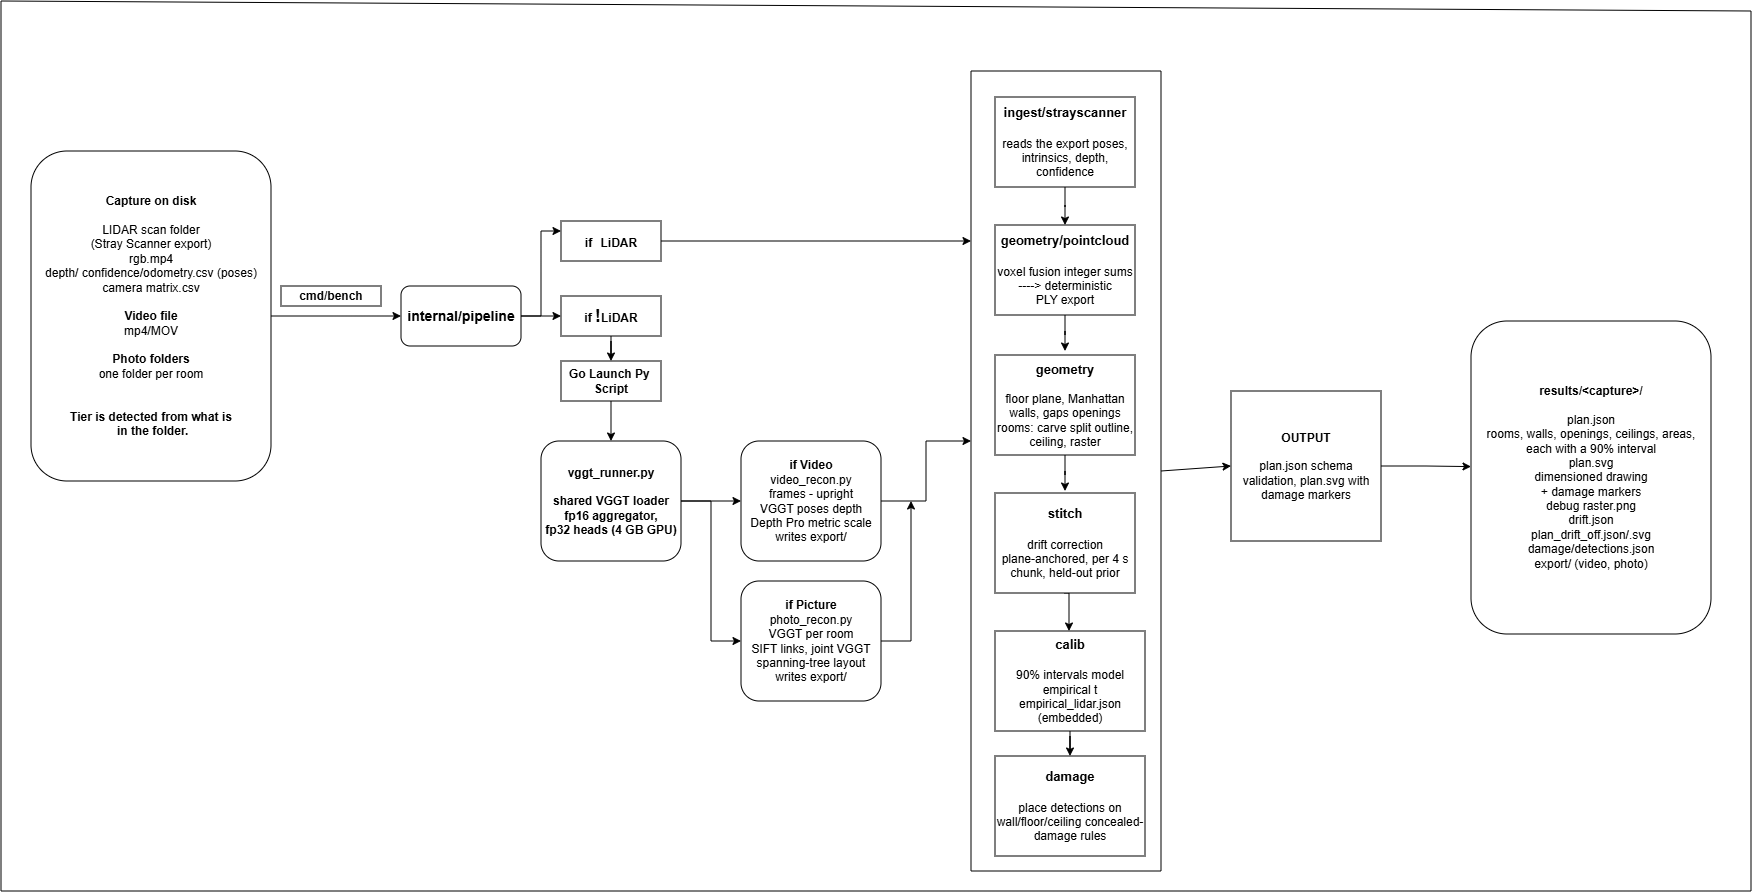

The diagram above was exported from draw.io. Its source (the exported page's mxGraphModel, read from the mxfile embedded in the PNG):
<mxGraphModel dx="2828" dy="1554" grid="1" gridSize="10" guides="1" tooltips="1" connect="1" arrows="1" fold="1" page="1" pageScale="1" pageWidth="850" pageHeight="1100" math="0" shadow="0">
  <root>
    <mxCell id="0" />
    <mxCell id="1" parent="0" />
    <mxCell id="2d97Sgnam8L8Zre80q6--2" parent="1" style="rounded=1;whiteSpace=wrap;html=1;roundedPerimeter=1;fontSize=12;" value="&lt;div&gt;&lt;b&gt;Capture on disk&lt;/b&gt;&lt;/div&gt;&lt;div&gt;&lt;b&gt;&lt;br&gt;&lt;/b&gt;&lt;/div&gt;&lt;div&gt;LIDAR scan folder&lt;/div&gt;&lt;div&gt;(Stray Scanner export)&lt;/div&gt;&lt;div&gt;rgb.mp4&lt;/div&gt;&lt;div&gt;depth/ confidence/odometry.csv (poses)&lt;/div&gt;&lt;div&gt;camera matrix.csv&lt;/div&gt;&lt;div&gt;&lt;br&gt;&lt;/div&gt;&lt;div&gt;&lt;b&gt;Video file&lt;/b&gt;&lt;/div&gt;&lt;div&gt;mp4/MOV&lt;/div&gt;&lt;div&gt;&lt;br&gt;&lt;/div&gt;&lt;div&gt;&lt;b&gt;Photo folders&lt;/b&gt;&lt;/div&gt;&lt;div&gt;one folder per room&lt;/div&gt;&lt;div&gt;&lt;br&gt;&lt;/div&gt;&lt;div&gt;&lt;br&gt;&lt;/div&gt;&lt;div&gt;&lt;b&gt;Tier is detected from what is&lt;/b&gt;&lt;/div&gt;&lt;div&gt;&lt;b&gt;&amp;nbsp;in the folder.&lt;/b&gt;&lt;/div&gt;" vertex="1">
      <mxGeometry height="330" width="240" x="40" y="200" as="geometry" />
    </mxCell>
    <mxCell id="2d97Sgnam8L8Zre80q6--4" edge="1" parent="1" source="2d97Sgnam8L8Zre80q6--2" style="endArrow=classic;html=1;rounded=0;exitX=1;exitY=0.5;exitDx=0;exitDy=0;fontSize=12;" value="">
      <mxGeometry height="50" relative="1" width="50" as="geometry">
        <mxPoint x="400" y="380" as="sourcePoint" />
        <mxPoint x="410" y="365" as="targetPoint" />
      </mxGeometry>
    </mxCell>
    <mxCell id="2d97Sgnam8L8Zre80q6--12" edge="1" parent="1" source="2d97Sgnam8L8Zre80q6--8" style="edgeStyle=orthogonalEdgeStyle;rounded=0;orthogonalLoop=1;jettySize=auto;html=1;fontSize=12;" target="2d97Sgnam8L8Zre80q6--11">
      <mxGeometry relative="1" as="geometry" />
    </mxCell>
    <mxCell id="2d97Sgnam8L8Zre80q6--47" edge="1" parent="1" source="2d97Sgnam8L8Zre80q6--8" style="edgeStyle=orthogonalEdgeStyle;rounded=0;orthogonalLoop=1;jettySize=auto;html=1;entryX=0;entryY=0.25;entryDx=0;entryDy=0;" target="2d97Sgnam8L8Zre80q6--45">
      <mxGeometry relative="1" as="geometry" />
    </mxCell>
    <mxCell id="2d97Sgnam8L8Zre80q6--8" parent="1" style="rounded=1;whiteSpace=wrap;html=1;roundedPerimeter=1;fontSize=12;" value="&lt;b&gt;&lt;font style=&quot;font-size: 14px;&quot;&gt;internal/pipeline&lt;/font&gt;&lt;/b&gt;" vertex="1">
      <mxGeometry height="60" width="120" x="410" y="335" as="geometry" />
    </mxCell>
    <mxCell id="2d97Sgnam8L8Zre80q6--9" parent="1" style="rounded=0;whiteSpace=wrap;html=1;fontSize=12;" value="&lt;b&gt;cmd/bench&lt;/b&gt;" vertex="1">
      <mxGeometry height="20" width="100" x="290" y="335" as="geometry" />
    </mxCell>
    <mxCell id="2d97Sgnam8L8Zre80q6--14" edge="1" parent="1" source="2d97Sgnam8L8Zre80q6--11" style="edgeStyle=orthogonalEdgeStyle;rounded=0;orthogonalLoop=1;jettySize=auto;html=1;fontSize=12;" target="2d97Sgnam8L8Zre80q6--13" value="">
      <mxGeometry relative="1" as="geometry" />
    </mxCell>
    <mxCell id="2d97Sgnam8L8Zre80q6--11" parent="1" style="rounded=0;whiteSpace=wrap;html=1;fontSize=12;" value="&lt;b&gt;if &lt;font style=&quot;font-size: 18px;&quot;&gt;!&lt;/font&gt;LiDAR&lt;/b&gt;" vertex="1">
      <mxGeometry height="40" width="100" x="570" y="345" as="geometry" />
    </mxCell>
    <mxCell id="2d97Sgnam8L8Zre80q6--18" edge="1" parent="1" source="2d97Sgnam8L8Zre80q6--13" style="edgeStyle=orthogonalEdgeStyle;rounded=0;orthogonalLoop=1;jettySize=auto;html=1;entryX=0.5;entryY=0;entryDx=0;entryDy=0;fontSize=12;" target="2d97Sgnam8L8Zre80q6--17">
      <mxGeometry relative="1" as="geometry" />
    </mxCell>
    <mxCell id="2d97Sgnam8L8Zre80q6--13" parent="1" style="rounded=0;whiteSpace=wrap;html=1;fontSize=12;" value="&lt;b&gt;Go Launch Py&amp;nbsp;&lt;br&gt;Script&lt;/b&gt;" vertex="1">
      <mxGeometry height="40" width="100" x="570" y="410" as="geometry" />
    </mxCell>
    <mxCell id="2d97Sgnam8L8Zre80q6--39" edge="1" parent="1" source="2d97Sgnam8L8Zre80q6--15" style="edgeStyle=orthogonalEdgeStyle;rounded=0;orthogonalLoop=1;jettySize=auto;html=1;">
      <mxGeometry relative="1" as="geometry">
        <mxPoint x="980" y="489.9999999999998" as="targetPoint" />
      </mxGeometry>
    </mxCell>
    <mxCell id="2d97Sgnam8L8Zre80q6--15" parent="1" style="rounded=1;whiteSpace=wrap;html=1;roundedPerimeter=1;fontSize=12;" value="&lt;div&gt;&lt;b&gt;if Video&lt;/b&gt;&lt;/div&gt;&lt;div&gt;video_recon.py&lt;/div&gt;&lt;div&gt;frames - upright&lt;/div&gt;&lt;div&gt;VGGT poses depth&lt;/div&gt;&lt;div&gt;Depth Pro metric scale&lt;/div&gt;&lt;div&gt;writes export/&lt;/div&gt;" vertex="1">
      <mxGeometry height="120" width="140" x="750" y="490" as="geometry" />
    </mxCell>
    <mxCell id="2d97Sgnam8L8Zre80q6--41" edge="1" parent="1" source="2d97Sgnam8L8Zre80q6--16" style="edgeStyle=orthogonalEdgeStyle;rounded=0;orthogonalLoop=1;jettySize=auto;html=1;">
      <mxGeometry relative="1" as="geometry">
        <mxPoint x="920" y="549.9999999999998" as="targetPoint" />
      </mxGeometry>
    </mxCell>
    <mxCell id="2d97Sgnam8L8Zre80q6--16" parent="1" style="rounded=1;whiteSpace=wrap;html=1;roundedPerimeter=1;fontSize=12;" value="&lt;div&gt;&lt;b&gt;if Picture&lt;/b&gt;&lt;/div&gt;&lt;div&gt;&lt;div&gt;photo_recon.py&lt;/div&gt;&lt;div&gt;VGGT per room&lt;/div&gt;&lt;div&gt;SIFT links, joint VGGT&lt;/div&gt;&lt;div&gt;spanning-tree layout&lt;/div&gt;&lt;div&gt;writes export/&lt;/div&gt;&lt;/div&gt;" vertex="1">
      <mxGeometry height="120" width="140" x="750" y="630" as="geometry" />
    </mxCell>
    <mxCell id="2d97Sgnam8L8Zre80q6--19" edge="1" parent="1" source="2d97Sgnam8L8Zre80q6--17" style="edgeStyle=orthogonalEdgeStyle;rounded=0;orthogonalLoop=1;jettySize=auto;html=1;entryX=0;entryY=0.5;entryDx=0;entryDy=0;fontSize=12;" target="2d97Sgnam8L8Zre80q6--15">
      <mxGeometry relative="1" as="geometry" />
    </mxCell>
    <mxCell id="2d97Sgnam8L8Zre80q6--20" edge="1" parent="1" source="2d97Sgnam8L8Zre80q6--17" style="edgeStyle=orthogonalEdgeStyle;rounded=0;orthogonalLoop=1;jettySize=auto;html=1;entryX=0;entryY=0.5;entryDx=0;entryDy=0;fontSize=12;" target="2d97Sgnam8L8Zre80q6--16">
      <mxGeometry relative="1" as="geometry" />
    </mxCell>
    <mxCell id="2d97Sgnam8L8Zre80q6--17" parent="1" style="rounded=1;whiteSpace=wrap;html=1;roundedPerimeter=1;fontSize=12;" value="&lt;div&gt;&lt;b&gt;vggt_runner.py&lt;/b&gt;&lt;/div&gt;&lt;div&gt;&lt;b&gt;&lt;br&gt;&lt;/b&gt;&lt;/div&gt;&lt;div&gt;&lt;b&gt;shared VGGT loader&lt;/b&gt;&lt;/div&gt;&lt;div&gt;&lt;b&gt;fp16 aggregator,&lt;/b&gt;&lt;/div&gt;&lt;div&gt;&lt;b&gt;fp32 heads (4 GB GPU)&lt;/b&gt;&lt;/div&gt;" vertex="1">
      <mxGeometry height="120" width="140" x="550" y="490" as="geometry" />
    </mxCell>
    <mxCell id="2d97Sgnam8L8Zre80q6--28" edge="1" parent="1" source="2d97Sgnam8L8Zre80q6--21" style="edgeStyle=orthogonalEdgeStyle;rounded=0;orthogonalLoop=1;jettySize=auto;html=1;entryX=0.5;entryY=0;entryDx=0;entryDy=0;fontSize=12;" target="2d97Sgnam8L8Zre80q6--22">
      <mxGeometry relative="1" as="geometry" />
    </mxCell>
    <mxCell id="2d97Sgnam8L8Zre80q6--21" parent="1" style="rounded=0;whiteSpace=wrap;html=1;" value="&lt;div&gt;&lt;b&gt;&lt;font style=&quot;font-size: 13px;&quot;&gt;ingest/strayscanner&lt;br&gt;&lt;br&gt;&lt;/font&gt;&lt;/b&gt;&lt;/div&gt;&lt;div&gt;reads the export poses, intrinsics, depth, confidence&lt;/div&gt;" vertex="1">
      <mxGeometry height="90" width="140" x="1004" y="146" as="geometry" />
    </mxCell>
    <mxCell id="2d97Sgnam8L8Zre80q6--29" edge="1" parent="1" source="2d97Sgnam8L8Zre80q6--22" style="edgeStyle=orthogonalEdgeStyle;rounded=0;orthogonalLoop=1;jettySize=auto;html=1;fontSize=12;">
      <mxGeometry relative="1" as="geometry">
        <mxPoint x="1073.9999999999995" y="399.9999999999998" as="targetPoint" />
      </mxGeometry>
    </mxCell>
    <mxCell id="2d97Sgnam8L8Zre80q6--22" parent="1" style="rounded=0;whiteSpace=wrap;html=1;fontSize=12;" value="&lt;div&gt;&lt;span style=&quot;font-size: 13px;&quot;&gt;&lt;b&gt;geometry/pointcloud&lt;br&gt;&lt;br&gt;&lt;/b&gt;&lt;/span&gt;&lt;/div&gt;&lt;div&gt;&lt;font&gt;voxel fusion&amp;nbsp;&lt;/font&gt;&lt;span style=&quot;background-color: transparent; color: light-dark(rgb(0, 0, 0), rgb(255, 255, 255));&quot;&gt;integer sums ----&amp;gt;&amp;nbsp;&lt;/span&gt;&lt;span style=&quot;background-color: transparent; color: light-dark(rgb(0, 0, 0), rgb(255, 255, 255));&quot;&gt;deterministic&lt;/span&gt;&lt;/div&gt;&lt;div&gt;&lt;font&gt;PLY export&lt;/font&gt;&lt;/div&gt;" vertex="1">
      <mxGeometry height="90" width="140" x="1004" y="274" as="geometry" />
    </mxCell>
    <mxCell id="2d97Sgnam8L8Zre80q6--30" edge="1" parent="1" source="2d97Sgnam8L8Zre80q6--23" style="edgeStyle=orthogonalEdgeStyle;rounded=0;orthogonalLoop=1;jettySize=auto;html=1;fontSize=12;">
      <mxGeometry relative="1" as="geometry">
        <mxPoint x="1073.9999999999995" y="539.9999999999998" as="targetPoint" />
      </mxGeometry>
    </mxCell>
    <mxCell id="2d97Sgnam8L8Zre80q6--23" parent="1" style="rounded=0;whiteSpace=wrap;html=1;fontSize=12;" value="&lt;div&gt;&lt;font style=&quot;font-size: 13px;&quot;&gt;&lt;b&gt;geometry&lt;/b&gt;&lt;/font&gt;&lt;/div&gt;&lt;div&gt;&lt;br&gt;&lt;/div&gt;&lt;div&gt;floor plane, Manhattan walls, gaps openings rooms: carve split outline, ceiling, raster&lt;/div&gt;" vertex="1">
      <mxGeometry height="100" width="140" x="1004" y="404" as="geometry" />
    </mxCell>
    <mxCell id="2d97Sgnam8L8Zre80q6--31" edge="1" parent="1" style="edgeStyle=orthogonalEdgeStyle;rounded=0;orthogonalLoop=1;jettySize=auto;html=1;entryX=0.5;entryY=0;entryDx=0;entryDy=0;fontSize=12;">
      <mxGeometry relative="1" as="geometry">
        <mxPoint x="1072.9999999999995" y="642" as="sourcePoint" />
        <mxPoint x="1077.9999999999995" y="679.9999999999998" as="targetPoint" />
      </mxGeometry>
    </mxCell>
    <mxCell id="2d97Sgnam8L8Zre80q6--24" parent="1" style="rounded=0;whiteSpace=wrap;html=1;fontSize=12;" value="&lt;div&gt;&lt;b&gt;&lt;font style=&quot;font-size: 13px;&quot;&gt;stitch&lt;/font&gt;&lt;/b&gt;&lt;/div&gt;&lt;div&gt;&lt;b&gt;&lt;font style=&quot;font-size: 13px;&quot;&gt;&lt;br&gt;&lt;/font&gt;&lt;/b&gt;&lt;/div&gt;&lt;div&gt;drift correction&lt;/div&gt;&lt;div&gt;plane-anchored, per 4 s chunk, held-out prior&lt;/div&gt;" vertex="1">
      <mxGeometry height="100" width="140" x="1004" y="542" as="geometry" />
    </mxCell>
    <mxCell id="2d97Sgnam8L8Zre80q6--32" edge="1" parent="1" source="2d97Sgnam8L8Zre80q6--25" style="edgeStyle=orthogonalEdgeStyle;rounded=0;orthogonalLoop=1;jettySize=auto;html=1;entryX=0.5;entryY=0;entryDx=0;entryDy=0;fontSize=12;" target="2d97Sgnam8L8Zre80q6--27">
      <mxGeometry relative="1" as="geometry" />
    </mxCell>
    <mxCell id="2d97Sgnam8L8Zre80q6--25" parent="1" style="rounded=0;whiteSpace=wrap;html=1;fontSize=12;" value="&lt;div&gt;&lt;font style=&quot;font-size: 13px;&quot;&gt;&lt;b&gt;calib&lt;br&gt;&lt;br&gt;&lt;/b&gt;&lt;/font&gt;&lt;/div&gt;&lt;div&gt;90% intervals model empirical t empirical_lidar.json (embedded)&lt;/div&gt;" vertex="1">
      <mxGeometry height="100" width="150" x="1004" y="680" as="geometry" />
    </mxCell>
    <mxCell id="2d97Sgnam8L8Zre80q6--27" parent="1" style="rounded=0;whiteSpace=wrap;html=1;fontSize=12;" value="&lt;div&gt;&lt;b&gt;&lt;font style=&quot;font-size: 13px;&quot;&gt;damage&lt;br&gt;&lt;br&gt;&lt;/font&gt;&lt;/b&gt;&lt;/div&gt;&lt;div&gt;place detections on wall/floor/ceiling concealed-damage rules&lt;/div&gt;" vertex="1">
      <mxGeometry height="100" width="150" x="1004" y="805" as="geometry" />
    </mxCell>
    <mxCell id="2d97Sgnam8L8Zre80q6--35" edge="1" parent="1" style="endArrow=none;html=1;rounded=0;" value="">
      <mxGeometry height="50" relative="1" width="50" as="geometry">
        <Array as="points">
          <mxPoint x="1170" y="120" />
          <mxPoint x="1170" y="920" />
          <mxPoint x="980" y="920" />
        </Array>
        <mxPoint x="980" y="120" as="sourcePoint" />
        <mxPoint x="980" y="120" as="targetPoint" />
      </mxGeometry>
    </mxCell>
    <mxCell id="2d97Sgnam8L8Zre80q6--43" edge="1" parent="1" source="2d97Sgnam8L8Zre80q6--37" style="edgeStyle=orthogonalEdgeStyle;rounded=0;orthogonalLoop=1;jettySize=auto;html=1;entryX=-0.002;entryY=0.465;entryDx=0;entryDy=0;" target="2d97Sgnam8L8Zre80q6--38">
      <mxGeometry relative="1" as="geometry" />
    </mxCell>
    <mxCell id="2d97Sgnam8L8Zre80q6--37" parent="1" style="whiteSpace=wrap;html=1;aspect=fixed;fontSize=12;" value="&lt;b&gt;OUTPUT&lt;/b&gt;&lt;div&gt;&lt;br&gt;&lt;div&gt;&lt;div&gt;plan.json schema validation, plan.svg with damage markers&lt;/div&gt;&lt;/div&gt;&lt;/div&gt;" vertex="1">
      <mxGeometry height="150" width="150" x="1240" y="440" as="geometry" />
    </mxCell>
    <mxCell id="2d97Sgnam8L8Zre80q6--38" parent="1" style="rounded=1;whiteSpace=wrap;html=1;roundedPerimeter=1;fontSize=12;" value="&lt;div&gt;&lt;b&gt;results/&amp;lt;capture&amp;gt;/&lt;/b&gt;&lt;/div&gt;&lt;div&gt;&lt;br&gt;&lt;/div&gt;&lt;div&gt;plan.json&lt;/div&gt;&lt;div&gt;rooms, walls, openings, ceilings, areas, each with a 90% interval&lt;/div&gt;&lt;div&gt;plan.svg&lt;/div&gt;&lt;div&gt;dimensioned drawing&lt;/div&gt;&lt;div&gt;+ damage markers&lt;/div&gt;&lt;div&gt;debug raster.png&lt;/div&gt;&lt;div&gt;drift.json&lt;/div&gt;&lt;div&gt;plan_drift_off.json/.svg&lt;/div&gt;&lt;div&gt;damage/detections.json&lt;/div&gt;&lt;div&gt;export/ (video, photo)&lt;/div&gt;" vertex="1">
      <mxGeometry height="313" width="240" x="1480" y="370" as="geometry" />
    </mxCell>
    <mxCell id="2d97Sgnam8L8Zre80q6--42" edge="1" parent="1" style="endArrow=classic;html=1;rounded=0;entryX=0;entryY=0.5;entryDx=0;entryDy=0;" target="2d97Sgnam8L8Zre80q6--37" value="">
      <mxGeometry height="50" relative="1" width="50" as="geometry">
        <mxPoint x="1170" y="520" as="sourcePoint" />
        <mxPoint x="1020" y="690" as="targetPoint" />
      </mxGeometry>
    </mxCell>
    <mxCell id="2d97Sgnam8L8Zre80q6--49" edge="1" parent="1" source="2d97Sgnam8L8Zre80q6--45" style="edgeStyle=orthogonalEdgeStyle;rounded=0;orthogonalLoop=1;jettySize=auto;html=1;">
      <mxGeometry relative="1" as="geometry">
        <mxPoint x="980" y="290" as="targetPoint" />
      </mxGeometry>
    </mxCell>
    <mxCell id="2d97Sgnam8L8Zre80q6--45" parent="1" style="rounded=0;whiteSpace=wrap;html=1;fontSize=12;" value="&lt;b&gt;if&amp;nbsp;&lt;span style=&quot;font-size: 18px;&quot;&gt; &lt;/span&gt;LiDAR&lt;/b&gt;" vertex="1">
      <mxGeometry height="40" width="100" x="570" y="270" as="geometry" />
    </mxCell>
    <mxCell id="2d97Sgnam8L8Zre80q6--50" edge="1" parent="1" style="endArrow=none;html=1;rounded=0;" value="">
      <mxGeometry height="50" relative="1" width="50" as="geometry">
        <Array as="points">
          <mxPoint x="1760" y="60" />
          <mxPoint x="1760" y="940" />
          <mxPoint x="10" y="940" />
        </Array>
        <mxPoint x="10" y="50" as="sourcePoint" />
        <mxPoint x="10" y="50" as="targetPoint" />
      </mxGeometry>
    </mxCell>
  </root>
</mxGraphModel>